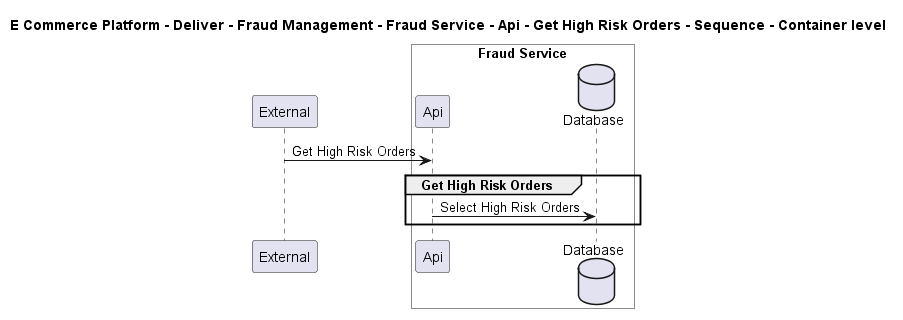

The diagram above was rendered by PlantUML. Its source (embedded in the PNG):
@startuml

title E Commerce Platform - Deliver - Fraud Management - Fraud Service - Api - Get High Risk Orders - Sequence - Container level

participant "External" as C4InterFlow.SoftwareSystems.ExternalSystem

box "Fraud Service" #White
    participant "Api" as ECommercePlatform.Deliver.FraudManagement.SoftwareSystems.FraudService.Containers.Api
    database "Database" as ECommercePlatform.Deliver.FraudManagement.SoftwareSystems.FraudService.Containers.Database
end box


C4InterFlow.SoftwareSystems.ExternalSystem -> ECommercePlatform.Deliver.FraudManagement.SoftwareSystems.FraudService.Containers.Api : Get High Risk Orders
group Get High Risk Orders
ECommercePlatform.Deliver.FraudManagement.SoftwareSystems.FraudService.Containers.Api -> ECommercePlatform.Deliver.FraudManagement.SoftwareSystems.FraudService.Containers.Database : Select High Risk Orders
end


@enduml